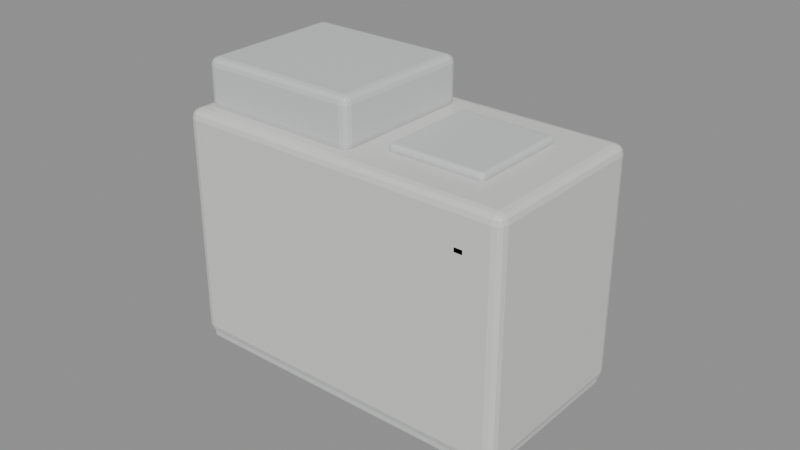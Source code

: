 # Source: curtain-mijia-3-pro-motor-v1.blend  (saved by Blender 5.3.31; exported with 4.5.12 LTS)
import bpy
from mathutils import Matrix  # noqa: F401  (used for matrix-valued properties, if any)

bpy.ops.wm.read_factory_settings(use_empty=True)
scene = bpy.context.scene
scene.name = 'Scene'

# ---- materials (node trees are filled in below, after node groups)
mat_warm_white_molded_shell = bpy.data.materials.new('Warm white molded shell')
mat_warm_white_molded_shell.diffuse_color = (0.7, 0.71, 0.69, 1.0)
mat_lower_housing_seam = bpy.data.materials.new('Lower housing seam')
mat_lower_housing_seam.diffuse_color = (0.63, 0.64, 0.64, 1.0)
mat_drive_connector = bpy.data.materials.new('Drive connector')
mat_drive_connector.diffuse_color = (0.64, 0.65, 0.65, 1.0)
mat_status_window = bpy.data.materials.new('Status window')
mat_status_window.diffuse_color = (0.31, 0.33, 0.33, 1.0)

# ---- material node trees
mat_warm_white_molded_shell.use_nodes = True; mat_warm_white_molded_shell.node_tree.nodes.clear()
_N = mat_warm_white_molded_shell.node_tree.nodes; _L = mat_warm_white_molded_shell.node_tree.links
n0 = _N.new('ShaderNodeBsdfPrincipled'); n0.name = 'Principled BSDF'; n0.location = (-200, 100)
n0.inputs[0].default_value = (0.7, 0.71, 0.69, 1.0)
n0.inputs[2].default_value = 0.37
n0.inputs[10].default_value = 0.005
n1 = _N.new('ShaderNodeOutputMaterial'); n1.name = 'Material Output'; n1.location = (200, 100)
_L.new(n0.outputs[0], n1.inputs[0])
n1.is_active_output = True
mat_lower_housing_seam.use_nodes = True; mat_lower_housing_seam.node_tree.nodes.clear()
_N = mat_lower_housing_seam.node_tree.nodes; _L = mat_lower_housing_seam.node_tree.links
n0 = _N.new('ShaderNodeBsdfPrincipled'); n0.name = 'Principled BSDF'; n0.location = (-200, 100)
n0.inputs[0].default_value = (0.63, 0.64, 0.64, 1.0)
n0.inputs[2].default_value = 0.55
n0.inputs[10].default_value = 0.005
n1 = _N.new('ShaderNodeOutputMaterial'); n1.name = 'Material Output'; n1.location = (200, 100)
_L.new(n0.outputs[0], n1.inputs[0])
n1.is_active_output = True
mat_drive_connector.use_nodes = True; mat_drive_connector.node_tree.nodes.clear()
_N = mat_drive_connector.node_tree.nodes; _L = mat_drive_connector.node_tree.links
n0 = _N.new('ShaderNodeBsdfPrincipled'); n0.name = 'Principled BSDF'; n0.location = (-200, 100)
n0.inputs[0].default_value = (0.64, 0.65, 0.65, 1.0)
n0.inputs[2].default_value = 0.43
n0.inputs[10].default_value = 0.005
n1 = _N.new('ShaderNodeOutputMaterial'); n1.name = 'Material Output'; n1.location = (200, 100)
_L.new(n0.outputs[0], n1.inputs[0])
n1.is_active_output = True
mat_status_window.use_nodes = True; mat_status_window.node_tree.nodes.clear()
_N = mat_status_window.node_tree.nodes; _L = mat_status_window.node_tree.links
n0 = _N.new('ShaderNodeBsdfPrincipled'); n0.name = 'Principled BSDF'; n0.location = (-200, 100)
n0.inputs[0].default_value = (0.31, 0.33, 0.33, 1.0)
n0.inputs[2].default_value = 0.35
n0.inputs[10].default_value = 0.005
n1 = _N.new('ShaderNodeOutputMaterial'); n1.name = 'Material Output'; n1.location = (200, 100)
_L.new(n0.outputs[0], n1.inputs[0])
n1.is_active_output = True

# ---- meshes
me_cube = bpy.data.meshes.new('Cube')
me_cube.from_pydata([(-0.0555, -0.0295, -0.038), (-0.0555, -0.0295, 0.038), (-0.0555, 0.0295, -0.038), (-0.0555, 0.0295, 0.038), (0.0555, -0.0295, -0.038), (0.0555, -0.0295, 0.038), (0.0555, 0.0295, -0.038), (0.0555, 0.0295, 0.038)], [], [(0, 1, 3, 2), (2, 3, 7, 6), (6, 7, 5, 4), (4, 5, 1, 0), (2, 6, 4, 0), (7, 3, 1, 5)])
_uv = me_cube.uv_layers.new(name='UVMap')
_uv.uv.foreach_set('vector', [0.375, 0.0, 0.625, 0.0, 0.625, 0.25, 0.375, 0.25, 0.375, 0.25, 0.625, 0.25, 0.625, 0.5, 0.375, 0.5, 0.375, 0.5, 0.625, 0.5, 0.625, 0.75, 0.375, 0.75, 0.375, 0.75, 0.625, 0.75, 0.625, 1.0, 0.375, 1.0, 0.125, 0.5, 0.375, 0.5, 0.375, 0.75, 0.125, 0.75, 0.625, 0.5, 0.875, 0.5, 0.875, 0.75, 0.625, 0.75])
me_cube.materials.append(mat_warm_white_molded_shell)
me_cube.update()
me_cube_001 = bpy.data.meshes.new('Cube.001')
me_cube_001.from_pydata([(-0.0539, -0.0279, -0.00145), (-0.0539, -0.0279, 0.00145), (-0.0539, 0.0279, -0.00145), (-0.0539, 0.0279, 0.00145), (0.0539, -0.0279, -0.00145), (0.0539, -0.0279, 0.00145), (0.0539, 0.0279, -0.00145), (0.0539, 0.0279, 0.00145)], [], [(0, 1, 3, 2), (2, 3, 7, 6), (6, 7, 5, 4), (4, 5, 1, 0), (2, 6, 4, 0), (7, 3, 1, 5)])
_uv = me_cube_001.uv_layers.new(name='UVMap')
_uv.uv.foreach_set('vector', [0.375, 0.0, 0.625, 0.0, 0.625, 0.25, 0.375, 0.25, 0.375, 0.25, 0.625, 0.25, 0.625, 0.5, 0.375, 0.5, 0.375, 0.5, 0.625, 0.5, 0.625, 0.75, 0.375, 0.75, 0.375, 0.75, 0.625, 0.75, 0.625, 1.0, 0.375, 1.0, 0.125, 0.5, 0.375, 0.5, 0.375, 0.75, 0.125, 0.75, 0.625, 0.5, 0.875, 0.5, 0.875, 0.75, 0.625, 0.75])
me_cube_001.materials.append(mat_lower_housing_seam)
me_cube_001.update()
me_cube_002 = bpy.data.meshes.new('Cube.002')
me_cube_002.from_pydata([(-0.0265, -0.024, -0.008), (-0.0265, -0.024, 0.008), (-0.0265, 0.024, -0.008), (-0.0265, 0.024, 0.008), (0.0265, -0.024, -0.008), (0.0265, -0.024, 0.008), (0.0265, 0.024, -0.008), (0.0265, 0.024, 0.008)], [], [(0, 1, 3, 2), (2, 3, 7, 6), (6, 7, 5, 4), (4, 5, 1, 0), (2, 6, 4, 0), (7, 3, 1, 5)])
_uv = me_cube_002.uv_layers.new(name='UVMap')
_uv.uv.foreach_set('vector', [0.375, 0.0, 0.625, 0.0, 0.625, 0.25, 0.375, 0.25, 0.375, 0.25, 0.625, 0.25, 0.625, 0.5, 0.375, 0.5, 0.375, 0.5, 0.625, 0.5, 0.625, 0.75, 0.375, 0.75, 0.375, 0.75, 0.625, 0.75, 0.625, 1.0, 0.375, 1.0, 0.125, 0.5, 0.375, 0.5, 0.375, 0.75, 0.125, 0.75, 0.625, 0.5, 0.875, 0.5, 0.875, 0.75, 0.625, 0.75])
me_cube_002.materials.append(mat_drive_connector)
me_cube_002.update()
me_cube_003 = bpy.data.meshes.new('Cube.003')
me_cube_003.from_pydata([(-0.0155, -0.0165, -0.00135), (-0.0155, -0.0165, 0.00135), (-0.0155, 0.0165, -0.00135), (-0.0155, 0.0165, 0.00135), (0.0155, -0.0165, -0.00135), (0.0155, -0.0165, 0.00135), (0.0155, 0.0165, -0.00135), (0.0155, 0.0165, 0.00135)], [], [(0, 1, 3, 2), (2, 3, 7, 6), (6, 7, 5, 4), (4, 5, 1, 0), (2, 6, 4, 0), (7, 3, 1, 5)])
_uv = me_cube_003.uv_layers.new(name='UVMap')
_uv.uv.foreach_set('vector', [0.375, 0.0, 0.625, 0.0, 0.625, 0.25, 0.375, 0.25, 0.375, 0.25, 0.625, 0.25, 0.625, 0.5, 0.375, 0.5, 0.375, 0.5, 0.625, 0.5, 0.625, 0.75, 0.375, 0.75, 0.375, 0.75, 0.625, 0.75, 0.625, 1.0, 0.375, 1.0, 0.125, 0.5, 0.375, 0.5, 0.375, 0.75, 0.125, 0.75, 0.625, 0.5, 0.875, 0.5, 0.875, 0.75, 0.625, 0.75])
me_cube_003.materials.append(mat_drive_connector)
me_cube_003.update()
me_cube_004 = bpy.data.meshes.new('Cube.004')
me_cube_004.from_pydata([(-0.00155, -0.00025, -0.0009), (-0.00155, -0.00025, 0.0009), (-0.00155, 0.00025, -0.0009), (-0.00155, 0.00025, 0.0009), (0.00155, -0.00025, -0.0009), (0.00155, -0.00025, 0.0009), (0.00155, 0.00025, -0.0009), (0.00155, 0.00025, 0.0009)], [], [(0, 1, 3, 2), (2, 3, 7, 6), (6, 7, 5, 4), (4, 5, 1, 0), (2, 6, 4, 0), (7, 3, 1, 5)])
_uv = me_cube_004.uv_layers.new(name='UVMap')
_uv.uv.foreach_set('vector', [0.375, 0.0, 0.625, 0.0, 0.625, 0.25, 0.375, 0.25, 0.375, 0.25, 0.625, 0.25, 0.625, 0.5, 0.375, 0.5, 0.375, 0.5, 0.625, 0.5, 0.625, 0.75, 0.375, 0.75, 0.375, 0.75, 0.625, 0.75, 0.625, 1.0, 0.375, 1.0, 0.125, 0.5, 0.375, 0.5, 0.375, 0.75, 0.125, 0.75, 0.625, 0.5, 0.875, 0.5, 0.875, 0.75, 0.625, 0.75])
me_cube_004.materials.append(mat_status_window)
me_cube_004.update()

# ---- objects
ob_housing = bpy.data.objects.new('housing', me_cube)
ob_base_seam = bpy.data.objects.new('base-seam', me_cube_001)
ob_drive_neck = bpy.data.objects.new('drive-neck', me_cube_002)
ob_second_drive_cap = bpy.data.objects.new('second-drive-cap', me_cube_003)
ob_indicator = bpy.data.objects.new('indicator', me_cube_004)

# ---- transforms, parenting, visibility, modifiers, constraints
ob_housing.location = (0.0, 0.0, 0.04)
_m = ob_housing.modifiers.new('Molded edges', 'BEVEL')
_m.width = 0.003
_m.width_pct = 0.003
_m.segments = 3
_m = ob_housing.modifiers.new('Face normals', 'WEIGHTED_NORMAL')
_m.keep_sharp = True
ob_base_seam.location = (0.0, 0.0, 0.00145)
_m = ob_base_seam.modifiers.new('Molded edges', 'BEVEL')
_m.width = 0.00055
_m.width_pct = 0.00055
_m.segments = 3
_m = ob_base_seam.modifiers.new('Face normals', 'WEIGHTED_NORMAL')
_m.keep_sharp = True
ob_drive_neck.location = (-0.025, 0.0, 0.085)
_m = ob_drive_neck.modifiers.new('Molded edges', 'BEVEL')
_m.width = 0.0025
_m.width_pct = 0.0025
_m.segments = 3
_m = ob_drive_neck.modifiers.new('Face normals', 'WEIGHTED_NORMAL')
_m.keep_sharp = True
ob_second_drive_cap.location = (0.025, 0.0, 0.079)
_m = ob_second_drive_cap.modifiers.new('Molded edges', 'BEVEL')
_m.width = 0.0011
_m.width_pct = 0.0011
_m.segments = 3
_m = ob_second_drive_cap.modifiers.new('Face normals', 'WEIGHTED_NORMAL')
_m.keep_sharp = True
ob_indicator.location = (0.043, -0.02925, 0.065)
_m = ob_indicator.modifiers.new('Molded edges', 'BEVEL')
_m.width = 0.00022
_m.width_pct = 0.00022
_m.segments = 3
_m = ob_indicator.modifiers.new('Face normals', 'WEIGHTED_NORMAL')
_m.keep_sharp = True

# ---- collection membership
scene.collection.objects.link(ob_housing)
scene.collection.objects.link(ob_base_seam)
scene.collection.objects.link(ob_drive_neck)
scene.collection.objects.link(ob_second_drive_cap)
scene.collection.objects.link(ob_indicator)

# ---- scene / render settings (as saved in the file)
scene.frame_start = 1; scene.frame_end = 250; scene.frame_set(1)
scene.render.engine = 'BLENDER_EEVEE_NEXT'
scene.render.bake_bias = 0.0
scene.render.bake_samples = 0
scene.render.compositor_device = 'GPU'
scene.eevee.use_volume_custom_range = False
scene.eevee.fast_gi_thickness_near = 0.1
scene.eevee.fast_gi_thickness_far = 0.0
scene.eevee.ray_tracing_options.screen_trace_thickness = 0.1
bpy.context.view_layer.update()

# ---- added for rendering (the .blend has no active camera and no usable light): camera, sun + grey world if the file has none
cam_auto = bpy.data.cameras.new('AutoCamera')
cam_auto.lens = 50.0
cam_auto.sensor_width = 36.0
cam_auto.clip_end = 1000.0
ob_auto_camera = bpy.data.objects.new('AutoCamera', cam_auto)
scene.collection.objects.link(ob_auto_camera)
ob_auto_camera.location = (0.185045, -0.222054, 0.194536)
ob_auto_camera.rotation_euler = (1.09748, -7.21219e-08, 0.694738)
scene.camera = ob_auto_camera
light_auto_sun = bpy.data.lights.new('AutoSun', 'SUN')
light_auto_sun.energy = 3.0
light_auto_sun.angle = 0.0523599
ob_auto_sun = bpy.data.objects.new('AutoSun', light_auto_sun)
scene.collection.objects.link(ob_auto_sun)
ob_auto_sun.rotation_euler = (0.872665, 0.174533, 0.523599)
if scene.world is None:
    world_auto = bpy.data.worlds.new('AutoWorld')
    world_auto.color = (0.3, 0.3, 0.3)
    scene.world = world_auto
bpy.context.view_layer.update()
